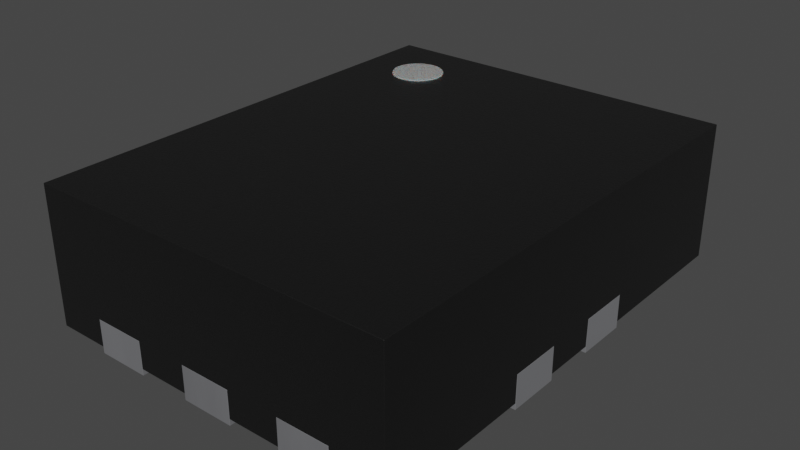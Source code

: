 # Source: UQFN-10_1.4x1.8x0.5mm_P0.4mm.blend  (saved by Blender 4.1.23; exported with 4.5.12 LTS)
import bpy
from mathutils import Matrix  # noqa: F401  (used for matrix-valued properties, if any)

bpy.ops.wm.read_factory_settings(use_empty=True)
scene = bpy.context.scene
scene.name = 'Scene'

# ---- collections
col_collection = bpy.data.collections.new('Collection'); scene.collection.children.link(col_collection)

# ---- materials (node trees are filled in below, after node groups)
mat_metal_pins = bpy.data.materials.new('metal_pins')
mat_metal_pins.use_transparent_shadow = False
mat_metal_pins.preview_render_type = 'CUBE'
mat_plastic_chip = bpy.data.materials.new('plastic_chip')
mat_plastic_chip.use_transparent_shadow = False
mat_plastic_chip.preview_render_type = 'CUBE'
mat_white_markings = bpy.data.materials.new('white_markings')
mat_white_markings.use_transparent_shadow = False
mat_white_markings.preview_render_type = 'FLAT'

# ---- material node trees
mat_metal_pins.use_nodes = True; mat_metal_pins.node_tree.nodes.clear()
_N = mat_metal_pins.node_tree.nodes; _L = mat_metal_pins.node_tree.links
n0 = _N.new('ShaderNodeMapping'); n0.name = 'Mapping'; n0.location = (-1447, -91)
n0.inputs[3].default_value = (4.8, 1.2, 1.1)
n1 = _N.new('ShaderNodeBsdfPrincipled'); n1.name = 'Principled BSDF'; n1.location = (-560, 254)
n1.distribution = 'GGX'
n1.subsurface_method = 'BURLEY'
n1.inputs[1].default_value = 0.7818
n1.inputs[2].default_value = 0.2886
n1.inputs[3].default_value = 1.45
n1.inputs[13].default_value = 0.0
n1.inputs[27].default_value = (0.0, 0.0, 0.0, 1.0)
n1.inputs[28].default_value = 1.0
n2 = _N.new('ShaderNodeOutputMaterial'); n2.name = 'Material Output.002'; n2.location = (-205, 253)
n2.width = 213
n3 = _N.new('ShaderNodeTexNoise'); n3.name = 'Noise Texture.002'; n3.location = (-1228, -73)
n3.inputs[2].default_value = 0.1
n3.inputs[3].default_value = 7.0
n3.inputs[4].default_value = 0.6
n3.inputs[8].default_value = 0.4
n4 = _N.new('ShaderNodeTexCoord'); n4.name = 'Texture Coordinate'; n4.location = (-1636, -116)
n5 = _N.new('ShaderNodeMix'); n5.name = 'Mix.001'; n5.location = (-921, 45)
n5.data_type = 'RGBA'
n5.inputs[6].default_value = (0.9398, 0.9547, 1.0, 1.0)
n5.inputs[7].default_value = (0.13, 0.1259, 0.1359, 1.0)
n6 = _N.new('ShaderNodeBump'); n6.name = 'Bump.001'; n6.location = (-1001, -227)
n6.inputs[0].default_value = 0.05
n6.inputs[1].default_value = 0.01
n6.inputs[2].default_value = 1.0
_L.new(n1.outputs[0], n2.inputs[0])
_L.new(n3.outputs[0], n6.inputs[3])
_L.new(n0.outputs[0], n3.inputs[0])
_L.new(n3.outputs[0], n5.inputs[0])
_L.new(n4.outputs[3], n0.inputs[0])
_L.new(n5.outputs[2], n1.inputs[0])
_L.new(n6.outputs[0], n1.inputs[5])
n2.is_active_output = True
mat_plastic_chip.use_nodes = True; mat_plastic_chip.node_tree.nodes.clear()
_N = mat_plastic_chip.node_tree.nodes; _L = mat_plastic_chip.node_tree.links
n0 = _N.new('ShaderNodeBsdfPrincipled'); n0.name = 'Principled BSDF'; n0.location = (10, 300)
n0.distribution = 'GGX'
n0.subsurface_method = 'BURLEY'
n0.inputs[0].default_value = (0.009312, 0.009312, 0.009312, 1.0)
n0.inputs[1].default_value = 0.1372
n0.inputs[2].default_value = 0.3706
n0.inputs[3].default_value = 1.45
n0.inputs[27].default_value = (0.0, 0.0, 0.0, 1.0)
n0.inputs[28].default_value = 1.0
n1 = _N.new('ShaderNodeOutputMaterial'); n1.name = 'Material Output'; n1.location = (300, 300)
n2 = _N.new('ShaderNodeTexNoise'); n2.name = 'Noise Texture'; n2.location = (-893, 54)
n2.inputs[2].default_value = 200.0
n2.inputs[3].default_value = 3.6
n2.inputs[4].default_value = 0.8375
n3 = _N.new('ShaderNodeBump'); n3.name = 'Bump'; n3.location = (-604, -53)
n3.inputs[0].default_value = 0.08
n3.inputs[1].default_value = 1.0
n3.inputs[2].default_value = 1.0
_L.new(n0.outputs[0], n1.inputs[0])
_L.new(n2.outputs[0], n3.inputs[3])
_L.new(n3.outputs[0], n0.inputs[5])
n1.is_active_output = True
mat_white_markings.use_nodes = True; mat_white_markings.node_tree.nodes.clear()
_N = mat_white_markings.node_tree.nodes; _L = mat_white_markings.node_tree.links
n0 = _N.new('ShaderNodeOutputMaterial'); n0.name = 'Material Output'; n0.location = (300, 300)
n1 = _N.new('ShaderNodeBsdfPrincipled'); n1.name = 'Principled BSDF'; n1.location = (-34, 272)
n1.distribution = 'GGX'
n1.subsurface_method = 'BURLEY'
n1.inputs[1].default_value = 0.02
n1.inputs[2].default_value = 0.4636
n1.inputs[3].default_value = 1.4
n1.inputs[8].default_value = 1.0
n1.inputs[10].default_value = 0.3682
n1.inputs[13].default_value = 0.6591
n1.inputs[18].default_value = 0.2318
n1.inputs[20].default_value = 0.6709
n1.inputs[24].default_value = 0.1191
n1.inputs[27].default_value = (0.0, 0.0, 0.0, 1.0)
n1.inputs[28].default_value = 1.0
n2 = _N.new('ShaderNodeMapping'); n2.name = 'Mapping'; n2.location = (-1010, 265)
n2.inputs[3].default_value = (3.0, 1.0, 1.0)
n3 = _N.new('ShaderNodeTexCoord'); n3.name = 'Texture Coordinate'; n3.location = (-1250, 180)
n4 = _N.new('ShaderNodeBump'); n4.name = 'Bump'; n4.location = (-376, -99)
n4.inputs[0].default_value = 0.05
n4.inputs[1].default_value = 1.0
n4.inputs[2].default_value = 1.0
n5 = _N.new('ShaderNodeTexNoise'); n5.name = 'Noise Texture'; n5.location = (-662, 176)
n5.inputs[2].default_value = 88.0
n5.inputs[3].default_value = 10.8
n5.inputs[4].default_value = 0.9167
n5.inputs[8].default_value = 1.6
n6 = _N.new('ShaderNodeValToRGB'); n6.name = 'ColorRamp'; n6.location = (-354, 186)
while len(n6.color_ramp.elements) > 1: n6.color_ramp.elements.remove(n6.color_ramp.elements[-1])
n6.color_ramp.elements[0].position = 0.0; n6.color_ramp.elements[0].color = (0.2596, 0.2596, 0.2596, 1.0)
_e = n6.color_ramp.elements.new(1.0); _e.color = (0.6303, 0.6303, 0.6303, 1.0)
n7 = _N.new('ShaderNodeMix'); n7.name = 'Mix'; n7.location = (-204, 152)
n7.data_type = 'RGBA'
n7.inputs[0].default_value = 0.3682
n7.inputs[7].default_value = (0.2525, 0.2525, 0.2525, 1.0)
_L.new(n5.outputs[0], n6.inputs[0])
_L.new(n1.outputs[0], n0.inputs[0])
_L.new(n3.outputs[2], n2.inputs[0])
_L.new(n2.outputs[0], n5.inputs[0])
_L.new(n5.outputs[0], n4.inputs[3])
_L.new(n4.outputs[0], n1.inputs[5])
_L.new(n6.outputs[0], n7.inputs[6])
_L.new(n7.outputs[2], n1.inputs[0])
n0.is_active_output = True

# ---- world
world_world = bpy.data.worlds.new('World'); scene.world = world_world
world_world.use_nodes = True; world_world.node_tree.nodes.clear()
_N = world_world.node_tree.nodes; _L = world_world.node_tree.links
n0 = _N.new('ShaderNodeOutputWorld'); n0.name = 'World Output'; n0.location = (300, 300)
n1 = _N.new('ShaderNodeBackground'); n1.name = 'Background'; n1.location = (10, 300)
n1.inputs[0].default_value = (0.05088, 0.05088, 0.05088, 1.0)
_L.new(n1.outputs[0], n0.inputs[0])
n0.is_active_output = True
world_world.color = (0.05088, 0.05088, 0.05088)
world_world.use_sun_shadow = False
world_world.sun_shadow_jitter_overblur = 0.0

# ---- meshes
me_shape_9_indexedfaceset_001 = bpy.data.meshes.new('SHAPE_9_IndexedFaceSet.001')
me_shape_9_indexedfaceset_001.from_pydata([(-0.3, -0.3, 5.841e-08), (-0.3, -0.3, 0.13), (-0.7, -0.3, 0.13), (-0.7, 0.1, -1.947e-08), (-0.2, 0.2, -3.894e-08), (-0.2, 0.2, 0.13), (-0.2, 0.1, -1.947e-08), (-0.7, 0.3, -5.841e-08), (-0.3, 0.3, -5.841e-08), (-0.3, 0.3, 0.13), (-0.7, -0.3, 5.841e-08), (-0.3, -0.1, 1.947e-08), (-0.7, -0.1, 1.947e-08), (-0.3, -0.1, 0.13), (0.3, 0.1, -1.947e-08), (0.7, 0.3, -5.841e-08), (0.7, 0.1, -1.947e-08), (0.3, 0.3, -5.841e-08), (0.7, -0.1, 0.13), (0.7, -0.3, 5.841e-08), (0.3, -0.3, 5.841e-08), (0.3, -0.3, 0.13), (0.3, -0.1, 1.947e-08), (0.7, -0.1, 1.947e-08), (-0.5, 0.9, -1.752e-07), (-0.5, 0.5, -9.735e-08), (-0.5, 0.5, 0.13), (-0.3, 0.9, 0.13), (-0.3, 0.9, -1.752e-07), (-0.3, 0.5, -9.735e-08), (-0.3, 0.5, 0.13), (-0.1, 0.5, -9.735e-08), (0.1, 0.5, -9.735e-08), (0.1, 0.9, -1.752e-07), (-0.1, 0.9, -1.752e-07), (0.1, 0.5, 0.13), (-0.1, 0.5, 0.13), (-0.1, 0.9, 0.13), (0.3, 0.9, -1.752e-07), (0.3, 0.5, -9.735e-08), (0.5, 0.9, -1.752e-07), (0.3, 0.5, 0.13), (0.3, 0.9, 0.13), (0.5, 0.9, 0.13), (0.5, 0.5, -9.735e-08), (0.5, 0.5, 0.13), (-0.3, -0.5, 9.735e-08), (-0.5, -0.9, 1.752e-07), (-0.5, -0.5, 9.735e-08), (-0.3, -0.5, 0.13), (-0.3, -0.9, 1.752e-07), (-0.3, -0.9, 0.13), (-0.1, -0.5, 9.735e-08), (-0.1, -0.9, 1.752e-07), (-0.1, -0.9, 0.13), (0.1, -0.5, 0.13), (0.1, -0.5, 9.735e-08), (0.1, -0.9, 1.752e-07), (-0.1, -0.5, 0.13), (0.1, -0.9, 0.13), (0.5, -0.5, 9.735e-08), (0.3, -0.9, 1.752e-07), (0.3, -0.5, 9.735e-08), (0.3, -0.5, 0.13), (0.5, -0.9, 1.752e-07), (0.5, -0.9, 0.13), (0.3, -0.9, 0.13), (0.5, -0.5, 0.13), (-0.7, 0.3, 0.13), (-0.7, -0.1, 0.13), (-0.7, 0.1, 0.13), (-0.2, 0.1, 0.13), (0.3, 0.3, 0.13), (0.7, -0.3, 0.13), (0.3, -0.1, 0.13), (-0.5, -0.9, 0.13), (-0.5, -0.5, 0.13), (-0.5, 0.9, 0.13), (0.1, 0.9, 0.13), (0.7, 0.3, 0.13), (0.3, 0.1, 0.13), (0.7, 0.1, 0.13), (-0.3, -0.3, 0.13), (-0.7, -0.3, 0.13), (-0.2, 0.2, 0.13), (-0.3, 0.3, 0.13), (-0.3, -0.1, 0.13), (0.7, -0.1, 0.13), (0.3, -0.3, 0.13), (-0.5, 0.5, 0.13), (-0.3, 0.9, 0.13), (-0.3, 0.5, 0.13), (0.1, 0.5, 0.13), (-0.1, 0.5, 0.13), (-0.1, 0.9, 0.13), (0.3, 0.5, 0.13), (0.3, 0.9, 0.13), (0.5, 0.9, 0.13), (0.5, 0.5, 0.13), (-0.3, -0.5, 0.13), (-0.3, -0.9, 0.13), (-0.1, -0.9, 0.13), (0.1, -0.5, 0.13), (-0.1, -0.5, 0.13), (0.1, -0.9, 0.13), (0.3, -0.5, 0.13), (0.5, -0.9, 0.13), (0.3, -0.9, 0.13), (0.5, -0.5, 0.13), (-0.7, 0.1, 0.025), (-0.2, 0.1, 0.025), (-0.7, -0.9, 0.025), (-0.3, -0.5, 0.025), (0.5, -0.5, 0.025), (0.5, -0.9, 0.025), (0.3, -0.1, 0.025), (0.7, 0.1, 0.025), (0.7, 0.9, 0.025), (0.5, 0.5, 0.025), (0.1, 0.9, 0.025), (0.1, 0.5, 0.025), (-0.3, 0.3, 0.025), (-0.2, 0.2, 0.025), (-0.7, 0.3, 0.025), (-0.7, 0.3, 0.13), (-0.7, -0.3, 0.025), (-0.7, -0.1, 0.13), (-0.7, 0.1, 0.13), (-0.2, 0.1, 0.13), (0.3, 0.3, 0.13), (-0.3, -0.3, 0.025), (-0.3, -0.1, 0.025), (-0.7, -0.1, 0.025), (0.7, -0.1, 0.025), (0.7, 0.9, 0.55), (0.7, -0.3, 0.025), (0.7, -0.3, 0.13), (0.3, -0.3, 0.025), (0.3, -0.1, 0.13), (-0.3, -0.9, 0.025), (-0.1, -0.9, 0.025), (0.7, -0.9, 0.025), (-0.7, -0.9, 0.55), (-0.5, -0.5, 0.025), (-0.5, -0.9, 0.13), (-0.5, -0.9, 0.025), (-0.5, -0.5, 0.13), (0.7, -0.9, 0.55), (-0.5, 0.9, 0.025), (-0.7, 0.9, 0.025), (-0.7, 0.9, 0.55), (0.5, 0.9, 0.025), (-0.1, 0.9, 0.025), (-0.3, 0.9, 0.025), (-0.5, 0.5, 0.025), (-0.3, 0.5, 0.025), (-0.5, 0.9, 0.13), (-0.1, 0.5, 0.025), (0.1, 0.9, 0.13), (0.3, 0.9, 0.025), (0.3, 0.5, 0.025), (0.3, -0.5, 0.025), (0.3, -0.9, 0.025), (0.1, -0.9, 0.025), (0.1, -0.5, 0.025), (-0.1, -0.5, 0.025), (0.7, 0.3, 0.025), (0.3, 0.3, 0.025), (0.7, 0.3, 0.13), (0.3, 0.1, 0.13), (0.3, 0.1, 0.025), (0.7, 0.1, 0.13), (-0.45, 0.75, 0.355), (-0.45, 0.75, 0.555), (-0.4305, 0.7481, 0.355), (-0.4305, 0.7481, 0.555), (-0.4117, 0.7424, 0.355), (-0.4117, 0.7424, 0.555), (-0.3944, 0.7331, 0.355), (-0.3944, 0.7331, 0.555), (-0.3793, 0.7207, 0.355), (-0.3793, 0.7207, 0.555), (-0.3669, 0.7056, 0.355), (-0.3669, 0.7056, 0.555), (-0.3576, 0.6883, 0.355), (-0.3576, 0.6883, 0.555), (-0.3519, 0.6695, 0.355), (-0.3519, 0.6695, 0.555), (-0.35, 0.65, 0.355), (-0.35, 0.65, 0.555), (-0.3519, 0.6305, 0.355), (-0.3519, 0.6305, 0.555), (-0.3576, 0.6117, 0.355), (-0.3576, 0.6117, 0.555), (-0.3669, 0.5944, 0.355), (-0.3669, 0.5944, 0.555), (-0.3793, 0.5793, 0.355), (-0.3793, 0.5793, 0.555), (-0.3944, 0.5669, 0.355), (-0.3944, 0.5669, 0.555), (-0.4117, 0.5576, 0.355), (-0.4117, 0.5576, 0.555), (-0.4305, 0.5519, 0.355), (-0.4305, 0.5519, 0.555), (-0.45, 0.55, 0.355), (-0.45, 0.55, 0.555), (-0.4695, 0.5519, 0.355), (-0.4695, 0.5519, 0.555), (-0.4883, 0.5576, 0.355), (-0.4883, 0.5576, 0.555), (-0.5056, 0.5669, 0.355), (-0.5056, 0.5669, 0.555), (-0.5207, 0.5793, 0.355), (-0.5207, 0.5793, 0.555), (-0.5331, 0.5944, 0.355), (-0.5331, 0.5944, 0.555), (-0.5424, 0.6117, 0.355), (-0.5424, 0.6117, 0.555), (-0.5481, 0.6305, 0.355), (-0.5481, 0.6305, 0.555), (-0.55, 0.65, 0.355), (-0.55, 0.65, 0.555), (-0.5481, 0.6695, 0.355), (-0.5481, 0.6695, 0.555), (-0.5424, 0.6883, 0.355), (-0.5424, 0.6883, 0.555), (-0.5331, 0.7056, 0.355), (-0.5331, 0.7056, 0.555), (-0.5207, 0.7207, 0.355), (-0.5207, 0.7207, 0.555), (-0.5056, 0.7331, 0.355), (-0.5056, 0.7331, 0.555), (-0.4883, 0.7424, 0.355), (-0.4883, 0.7424, 0.555), (-0.4695, 0.7481, 0.355), (-0.4695, 0.7481, 0.555)], [], [(8, 7, 68, 9), (2, 69, 12, 10), (5, 71, 6, 4), (124, 123, 121, 85), (71, 70, 3, 6), (85, 121, 122, 84), (13, 1, 0, 11), (84, 122, 110, 128), (69, 13, 11, 12), (129, 167, 166, 168), (31, 34, 33, 32), (80, 72, 17, 14), (14, 17, 15, 16), (103, 101, 140, 165), (79, 81, 16, 15), (18, 74, 21, 73), (82, 130, 125, 83), (72, 79, 15, 17), (104, 102, 164, 163), (81, 80, 14, 16), (102, 103, 165, 164), (79, 72, 80, 81), (105, 107, 162, 161), (21, 74, 22, 20), (20, 22, 23, 19), (106, 108, 113, 114), (73, 21, 20, 19), (108, 105, 161, 113), (4, 8, 9, 5), (74, 18, 23, 22), (97, 151, 118, 98), (25, 24, 28, 29), (95, 160, 159, 96), (77, 27, 28, 24), (98, 118, 160, 95), (27, 30, 29, 28), (30, 26, 25, 29), (158, 119, 120, 92), (36, 37, 34, 31), (26, 30, 27, 77), (93, 157, 152, 94), (37, 78, 33, 34), (92, 120, 157, 93), (39, 38, 40, 44), (78, 35, 32, 33), (35, 36, 31, 32), (90, 153, 155, 91), (41, 42, 38, 39), (36, 35, 78, 37), (42, 43, 40, 38), (58, 54, 59, 55), (76, 48, 47, 75), (45, 41, 39, 44), (26, 77, 24, 25), (41, 45, 43, 42), (48, 46, 50, 47), (49, 46, 48, 76), (51, 50, 46, 49), (75, 47, 50, 51), (91, 155, 154, 89), (58, 52, 53, 54), (76, 75, 51, 49), (52, 56, 57, 53), (55, 56, 52, 58), (59, 57, 56, 55), (54, 53, 57, 59), (63, 62, 61, 66), (62, 60, 64, 61), (134, 147, 141, 135, 136, 87, 133, 116, 171, 168, 166, 117), (67, 60, 62, 63), (65, 64, 60, 67), (66, 61, 64, 65), (152, 157, 120, 119, 159, 160, 118, 151, 117, 166, 167, 170, 116, 133, 115, 137, 135, 141, 114, 113, 161, 162, 163, 164, 165, 140, 139, 112, 143, 145, 111, 125, 130, 131, 132, 109, 110, 122, 121, 123, 149, 148, 154, 155, 153), (70, 68, 7, 3), (63, 66, 65, 67), (89, 154, 148, 156), (100, 99, 112, 139), (99, 146, 143, 112), (146, 144, 145, 143), (150, 149, 123, 124, 127, 109, 132, 126, 83, 125, 111, 142), (169, 170, 167, 129), (138, 115, 133, 87), (88, 137, 115, 138), (141, 147, 142, 111, 145, 144, 100, 139, 140, 101, 104, 163, 162, 107, 106, 114), (136, 135, 137, 88), (171, 116, 170, 169), (128, 110, 109, 127), (126, 132, 131, 86), (86, 131, 130, 82), (43, 45, 44, 40), (13, 69, 2, 1), (18, 73, 19, 23), (1, 2, 10, 0), (11, 0, 10, 12), (172, 173, 175, 174), (174, 175, 177, 176), (176, 177, 179, 178), (178, 179, 181, 180), (180, 181, 183, 182), (182, 183, 185, 184), (184, 185, 187, 186), (186, 187, 189, 188), (188, 189, 191, 190), (190, 191, 193, 192), (192, 193, 195, 194), (194, 195, 197, 196), (196, 197, 199, 198), (198, 199, 201, 200), (200, 201, 203, 202), (202, 203, 205, 204), (204, 205, 207, 206), (206, 207, 209, 208), (208, 209, 211, 210), (210, 211, 213, 212), (212, 213, 215, 214), (214, 215, 217, 216), (216, 217, 219, 218), (218, 219, 221, 220), (220, 221, 223, 222), (222, 223, 225, 224), (224, 225, 227, 226), (226, 227, 229, 228), (228, 229, 231, 230), (230, 231, 233, 232), (175, 173, 235, 233, 231, 229, 227, 225, 223, 221, 219, 217, 215, 213, 211, 209, 207, 205, 203, 201, 199, 197, 195, 193, 191, 189, 187, 185, 183, 181, 179, 177), (232, 233, 235, 234), (234, 235, 173, 172), (172, 174, 176, 178, 180, 182, 184, 186, 188, 190, 192, 194, 196, 198, 200, 202, 204, 206, 208, 210, 212, 214, 216, 218, 220, 222, 224, 226, 228, 230, 232, 234), (149, 150, 134, 117, 151, 97, 96, 159, 119, 158, 94, 152, 153, 90, 156, 148), (150, 142, 147, 134), (4, 6, 3, 7, 8), (9, 68, 70, 71, 5)])
me_shape_9_indexedfaceset_001.polygons.foreach_set('use_smooth', [True] * 132)
me_shape_9_indexedfaceset_001.polygons.foreach_set('material_index', [0, 0, 0, 1, 0, 1, 0, 1, 0, 1, 0, 0, 0, 1, 0, 0, 1, 0, 1, 0, 1, 0, 1, 0, 0, 1, 0, 1, 0, 0, 1, 0, 1, 0, 1, 0, 0, 1, 0, 0, 1, 0, 1, 0, 0, 0, 1, 0, 0, 0, 0, 0, 0, 0, 0, 0, 0, 0, 0, 1, 0, 0, 0, 0, 0, 0, 0, 0, 1, 0, 0, 0, 1, 0, 0, 1, 1, 1, 1, 1, 1, 1, 1, 1, 1, 1, 1, 1, 1, 0, 0, 0, 0, 0, 2, 2, 2, 2, 2, 2, 2, 2, 2, 2, 2, 2, 2, 2, 2, 2, 2, 2, 2, 2, 2, 2, 2, 2, 2, 2, 2, 2, 2, 2, 2, 2, 2, 2, 1, 1, 0, 0])
_k = set([(0, 1), (0, 10), (0, 11), (1, 2), (1, 13), (2, 10), (2, 69), (3, 6), (3, 7), (3, 70), (4, 5), (4, 6), (4, 8), (5, 9), (5, 71), (6, 71), (7, 8), (7, 68), (8, 9), (9, 68), (10, 12), (11, 12), (11, 13), (12, 69), (13, 69), (14, 16), (14, 17), (14, 80), (15, 16), (15, 17), (15, 79), (16, 81), (17, 72), (18, 23), (18, 73), (18, 74), (19, 20), (19, 23), (19, 73), (20, 21), (20, 22), (21, 73), (21, 74), (22, 23), (22, 74), (24, 25), (24, 28), (24, 77), (25, 26), (25, 29), (26, 30), (26, 77), (27, 28), (27, 30), (27, 77), (28, 29), (29, 30), (31, 32), (31, 34), (31, 36), (32, 33), (32, 35), (33, 34), (33, 78), (34, 37), (35, 36), (35, 78), (36, 37), (37, 78), (38, 39), (38, 40), (38, 42), (39, 41), (39, 44), (40, 43), (40, 44), (41, 42), (41, 45), (42, 43), (43, 45), (44, 45), (46, 48), (46, 49), (46, 50), (47, 48), (47, 50), (47, 75), (48, 76), (49, 51), (49, 76), (50, 51), (51, 75), (52, 53), (52, 56), (52, 58), (53, 54), (53, 57), (54, 58), (54, 59), (55, 56), (55, 58), (55, 59), (56, 57), (57, 59), (60, 62), (60, 64), (60, 67), (61, 62), (61, 64), (61, 66), (62, 63), (63, 66), (63, 67), (64, 65), (65, 66), (65, 67), (68, 70), (70, 71), (72, 79), (72, 80), (75, 76), (79, 81), (80, 81), (82, 130), (83, 125), (84, 122), (85, 121), (86, 131), (87, 133), (88, 137), (89, 154), (90, 153), (91, 155), (92, 120), (93, 157), (94, 152), (95, 160), (96, 159), (97, 151), (98, 118), (99, 112), (100, 139), (101, 140), (102, 164), (103, 165), (104, 163), (105, 161), (106, 114), (107, 162), (108, 113), (109, 110), (109, 127), (109, 132), (110, 122), (110, 128), (111, 125), (111, 142), (111, 145), (112, 139), (112, 143), (113, 114), (113, 161), (114, 141), (115, 133), (115, 137), (115, 138), (116, 133), (116, 170), (116, 171), (117, 134), (117, 151), (117, 166), (118, 151), (118, 160), (119, 120), (119, 158), (119, 159), (120, 157), (121, 122), (121, 123), (123, 124), (123, 149), (125, 130), (126, 132), (129, 167), (130, 131), (131, 132), (134, 147), (134, 150), (135, 136), (135, 137), (135, 141), (139, 140), (140, 165), (141, 147), (142, 147), (142, 150), (143, 145), (143, 146), (144, 145), (148, 149), (148, 154), (148, 156), (149, 150), (152, 153), (152, 157), (153, 155), (154, 155), (159, 160), (161, 162), (162, 163), (163, 164), (164, 165), (166, 167), (166, 168), (167, 170), (169, 170), (172, 174), (172, 234), (173, 175), (173, 235), (174, 176), (175, 177), (176, 178), (177, 179), (178, 180), (179, 181), (180, 182), (181, 183), (182, 184), (183, 185), (184, 186), (185, 187), (186, 188), (187, 189), (188, 190), (189, 191), (190, 192), (191, 193), (192, 194), (193, 195), (194, 196), (195, 197), (196, 198), (197, 199), (198, 200), (199, 201), (200, 202), (201, 203), (202, 204), (203, 205), (204, 206), (205, 207), (206, 208), (207, 209), (208, 210), (209, 211), (210, 212), (211, 213), (212, 214), (213, 215), (214, 216), (215, 217), (216, 218), (217, 219), (218, 220), (219, 221), (220, 222), (221, 223), (222, 224), (223, 225), (224, 226), (225, 227), (226, 228), (227, 229), (228, 230), (229, 231), (230, 232), (231, 233), (232, 234), (233, 235)])
me_shape_9_indexedfaceset_001.attributes.new('sharp_edge', 'BOOLEAN', 'EDGE').data.foreach_set('value', [ (min(e.vertices), max(e.vertices)) in _k for e in me_shape_9_indexedfaceset_001.edges])
_uv = me_shape_9_indexedfaceset_001.uv_layers.new(name='UVMap')
_uv.uv.foreach_set('vector', [1.0, 0.0, 0.0, 0.0, 0.0, 1.0, 1.0, 1.0, 1.0, 1.0, 0.0, 1.0, 0.0, 0.0, 1.0, 0.0, 1.0, 0.0, 1.0, 1.0, 0.0, 1.0, 0.0, 0.0, 0.0, 1.0, 0.0, 0.0, 1.0, 0.0, 1.0, 1.0, 1.0, 1.0, 0.0, 1.0, 0.0, 0.0, 1.0, 0.0, 1.0, 0.0, 0.0, 0.0, 0.0, 1.0, 1.0, 1.0, 0.0, 1.0, 1.0, 1.0, 1.0, 0.0, 0.0, 0.0, 1.0, 0.0, 0.0, 0.0, 0.0, 1.0, 1.0, 1.0, 0.0, 1.0, 1.0, 1.0, 1.0, 0.0, 0.0, 0.0, 0.0, 1.0, 0.0, 0.0, 1.0, 0.0, 1.0, 1.0, 1.0, 0.0, 0.0, 0.0, 0.0, 1.0, 1.0, 1.0, 1.0, 1.0, 0.0, 1.0, 0.0, 0.0, 1.0, 0.0, 0.0, 1.0, 0.0, 0.0, 1.0, 0.0, 1.0, 1.0, 0.0, 1.0, 1.0, 1.0, 1.0, 0.0, 0.0, 0.0, 0.0, 1.0, 1.0, 1.0, 1.0, 0.0, 0.0, 0.0, 1.0, 0.0, 0.0, 0.0, 0.0, 1.0, 1.0, 1.0, 1.0, 1.0, 1.0, 0.0, 0.0, 0.0, 0.0, 1.0, 0.0, 1.0, 1.0, 1.0, 1.0, 0.0, 0.0, 0.0, 1.0, 1.0, 0.0, 1.0, 0.0, 0.0, 1.0, 0.0, 1.0, 1.0, 0.0, 1.0, 0.0, 0.0, 1.0, 0.0, 1.0, 1.0, 0.0, 1.0, 0.0, 0.0, 1.0, 0.0, 1.0, 0.0, 0.0, 0.0, 0.0, 1.0, 1.0, 1.0, 0.0, 1.0, 1.0, 1.0, 1.0, 0.0, 0.0, 0.0, 1.0, 1.0, 0.0, 1.0, 0.0, 0.0, 1.0, 0.0, 0.0, 1.0, 0.0, 0.0, 1.0, 0.0, 1.0, 1.0, 1.0, 1.0, 0.0, 1.0, 0.0, 0.0, 1.0, 0.0, 1.0, 1.0, 0.0, 1.0, 0.0, 0.0, 1.0, 0.0, 1.0, 1.0, 0.0, 1.0, 0.0, 0.0, 1.0, 0.0, 0.0, 1.0, 0.0, 0.0, 1.0, 0.0, 1.0, 1.0, 0.0, 1.0, 1.0, 1.0, 1.0, 0.0, 0.0, 0.0, 0.0, 1.0, 0.0, 0.0, 1.0, 0.0, 1.0, 1.0, 1.0, 0.0, 0.0, 0.0, 0.0, 1.0, 1.0, 1.0, 1.0, 1.0, 1.0, 0.0, 0.0, 0.0, 0.0, 1.0, 0.0, 1.0, 1.0, 1.0, 1.0, 0.0, 0.0, 0.0, 1.0, 1.0, 1.0, 0.0, 0.0, 0.0, 0.0, 1.0, 0.0, 1.0, 1.0, 1.0, 1.0, 0.0, 0.0, 0.0, 1.0, 1.0, 0.0, 1.0, 0.0, 0.0, 1.0, 0.0, 0.0, 1.0, 0.0, 0.0, 1.0, 0.0, 1.0, 1.0, 1.0, 1.0, 0.0, 1.0, 0.0, 0.0, 1.0, 0.0, 1.0, 0.0, 1.0, 1.0, 0.0, 1.0, 0.0, 0.0, 1.0, 1.0, 1.0, 0.0, 0.0, 0.0, 0.0, 1.0, 0.0, 1.0, 1.0, 1.0, 1.0, 0.0, 0.0, 0.0, 1.0, 1.0, 1.0, 0.0, 0.0, 0.0, 0.0, 1.0, 1.0, 0.0, 0.0, 0.0, 0.0, 1.0, 1.0, 1.0, 0.0, 1.0, 1.0, 1.0, 1.0, 0.0, 0.0, 0.0, 1.0, 1.0, 0.0, 1.0, 0.0, 0.0, 1.0, 0.0, 0.0, 1.0, 0.0, 0.0, 1.0, 0.0, 1.0, 1.0, 1.0, 1.0, 0.0, 1.0, 0.0, 0.0, 1.0, 0.0, 1.0, 0.0, 1.0, 1.0, 0.0, 1.0, 0.0, 0.0, 0.0, 1.0, 1.0, 1.0, 1.0, 0.0, 0.0, 0.0, 0.0, 0.0, 1.0, 0.0, 1.0, 1.0, 0.0, 1.0, 0.0, 1.0, 0.0, 0.0, 1.0, 0.0, 1.0, 1.0, 1.0, 1.0, 0.0, 1.0, 0.0, 0.0, 1.0, 0.0, 1.0, 1.0, 0.0, 1.0, 0.0, 0.0, 1.0, 0.0, 1.0, 0.0, 1.0, 1.0, 0.0, 1.0, 0.0, 0.0, 0.0, 0.0, 0.0, 1.0, 1.0, 1.0, 1.0, 0.0, 1.0, 1.0, 1.0, 0.0, 0.0, 0.0, 0.0, 1.0, 1.0, 1.0, 1.0, 0.0, 0.0, 0.0, 0.0, 1.0, 0.0, 1.0, 0.0, 0.0, 1.0, 0.0, 1.0, 1.0, 1.0, 1.0, 1.0, 0.0, 0.0, 0.0, 0.0, 1.0, 0.0, 1.0, 0.0, 0.0, 1.0, 0.0, 1.0, 1.0, 0.0, 0.0, 1.0, 0.0, 1.0, 1.0, 0.0, 1.0, 0.0, 0.0, 0.0, 1.0, 1.0, 1.0, 1.0, 0.0, 1.0, 1.0, 1.0, 0.0, 0.0, 0.0, 0.0, 1.0, 1.0, 1.0, 1.0, 0.0, 0.0, 0.0, 0.0, 1.0, 0.0, 1.0, 0.0, 0.0, 1.0, 0.0, 1.0, 1.0, 0.0, 1.0, 0.0, 0.0, 1.0, 0.0, 1.0, 1.0, 0.0, 0.0, 0.0, 1.0, 1.0, 1.0, 1.0, 0.0, 0.0, 1.0, 1.0, 1.0, 1.0, 0.0, 0.6667, 0.0, 0.6667, 0.2, 0.5556, 0.2, 0.5556, 0.0, 0.4444, 0.0, 0.4444, 0.2, 0.3333, 0.2, 0.3333, 0.0, 0.0, 0.0, 1.0, 1.0, 1.0, 0.0, 0.0, 0.0, 0.0, 1.0, 1.0, 1.0, 1.0, 0.0, 0.0, 0.0, 0.0, 1.0, 0.0, 1.0, 0.0, 0.0, 1.0, 0.0, 1.0, 1.0, 0.0, 0.4286, 0.2222, 0.4286, 0.2222, 0.5714, 0.0, 0.5714, 0.0, 0.7143, 0.2222, 0.7143, 0.2222, 0.8571, 0.0, 0.8571, 0.0, 1.0, 0.3333, 1.0, 0.3333, 0.7143, 0.4444, 0.7143, 0.4444, 1.0, 0.5556, 1.0, 0.5556, 0.7143, 0.6667, 0.7143, 0.6667, 1.0, 1.0, 1.0, 1.0, 0.8571, 0.7778, 0.8571, 0.7778, 0.7143, 1.0, 0.7143, 1.0, 0.5714, 0.7778, 0.5714, 0.7778, 0.4286, 1.0, 0.4286, 1.0, 0.2857, 0.7778, 0.2857, 0.7778, 0.1429, 1.0, 0.1429, 1.0, 0.0, 0.6667, 0.0, 0.6667, 0.2857, 0.5556, 0.2857, 0.5556, 0.0, 0.4444, 0.0, 0.4444, 0.3571, 0.3889, 0.3571, 0.3333, 0.2857, 0.3333, 0.0, 0.0, 0.0, 0.0, 0.1429, 0.2222, 0.1429, 0.2222, 0.2857, 0.0, 0.2857, 1.0, 1.0, 0.0, 1.0, 0.0, 0.0, 1.0, 0.0, 0.0, 0.0, 1.0, 0.0, 1.0, 1.0, 0.0, 1.0, 1.0, 1.0, 1.0, 0.0, 0.0, 0.0, 0.0, 1.0, 1.0, 1.0, 0.0, 1.0, 0.0, 0.0, 1.0, 0.0, 1.0, 1.0, 0.0, 1.0, 0.0, 0.0, 1.0, 0.0, 0.0, 1.0, 1.0, 1.0, 1.0, 0.0, 0.0, 0.0, 0.0, 1.0, 0.0, 0.0, 0.3333, 0.0, 0.3333, 0.2, 0.4444, 0.2, 0.4444, 0.0, 0.5556, 0.0, 0.5556, 0.2, 0.6667, 0.2, 0.6667, 0.0, 1.0, 0.0, 1.0, 1.0, 1.0, 1.0, 1.0, 0.0, 0.0, 0.0, 0.0, 1.0, 0.0, 1.0, 0.0, 0.0, 1.0, 0.0, 1.0, 1.0, 1.0, 1.0, 1.0, 0.0, 0.0, 0.0, 0.0, 1.0, 1.0, 0.0, 1.0, 1.0, 0.0, 1.0, 0.0, 0.0, 0.1429, 0.0, 0.1429, 0.2, 0.2857, 0.2, 0.2857, 0.0, 0.4286, 0.0, 0.4286, 0.2, 0.5714, 0.2, 0.5714, 0.0, 0.7143, 0.0, 0.7143, 0.2, 0.8571, 0.2, 0.8571, 0.0, 1.0, 1.0, 1.0, 0.0, 0.0, 0.0, 0.0, 1.0, 1.0, 1.0, 1.0, 0.0, 0.0, 0.0, 0.0, 1.0, 1.0, 1.0, 1.0, 0.0, 0.0, 0.0, 0.0, 1.0, 0.0, 1.0, 0.0, 0.0, 1.0, 0.0, 1.0, 1.0, 0.0, 1.0, 0.0, 0.0, 1.0, 0.0, 1.0, 1.0, 0.0, 1.0, 1.0, 1.0, 1.0, 0.0, 0.0, 0.0, 1.0, 0.0, 0.0, 0.0, 0.0, 1.0, 1.0, 1.0, 0.0, 1.0, 1.0, 1.0, 1.0, 0.0, 0.0, 0.0, 1.0, 1.0, 0.0, 1.0, 0.0, 0.0, 1.0, 0.0, 1.0, 0.0, 1.0, 1.0, 0.0, 1.0, 0.0, 0.0, 1.0, 0.5, 1.0, 1.0, 0.9688, 1.0, 0.9688, 0.5, 0.9688, 0.5, 0.9688, 1.0, 0.9375, 1.0, 0.9375, 0.5, 0.9375, 0.5, 0.9375, 1.0, 0.9062, 1.0, 0.9062, 0.5, 0.9062, 0.5, 0.9062, 1.0, 0.875, 1.0, 0.875, 0.5, 0.875, 0.5, 0.875, 1.0, 0.8438, 1.0, 0.8438, 0.5, 0.8438, 0.5, 0.8438, 1.0, 0.8125, 1.0, 0.8125, 0.5, 0.8125, 0.5, 0.8125, 1.0, 0.7812, 1.0, 0.7812, 0.5, 0.7812, 0.5, 0.7812, 1.0, 0.75, 1.0, 0.75, 0.5, 0.75, 0.5, 0.75, 1.0, 0.7188, 1.0, 0.7188, 0.5, 0.7188, 0.5, 0.7188, 1.0, 0.6875, 1.0, 0.6875, 0.5, 0.6875, 0.5, 0.6875, 1.0, 0.6562, 1.0, 0.6562, 0.5, 0.6562, 0.5, 0.6562, 1.0, 0.625, 1.0, 0.625, 0.5, 0.625, 0.5, 0.625, 1.0, 0.5938, 1.0, 0.5938, 0.5, 0.5938, 0.5, 0.5938, 1.0, 0.5625, 1.0, 0.5625, 0.5, 0.5625, 0.5, 0.5625, 1.0, 0.5312, 1.0, 0.5312, 0.5, 0.5312, 0.5, 0.5312, 1.0, 0.5, 1.0, 0.5, 0.5, 0.5, 0.5, 0.5, 1.0, 0.4688, 1.0, 0.4688, 0.5, 0.4688, 0.5, 0.4688, 1.0, 0.4375, 1.0, 0.4375, 0.5, 0.4375, 0.5, 0.4375, 1.0, 0.4062, 1.0, 0.4062, 0.5, 0.4062, 0.5, 0.4062, 1.0, 0.375, 1.0, 0.375, 0.5, 0.375, 0.5, 0.375, 1.0, 0.3438, 1.0, 0.3438, 0.5, 0.3438, 0.5, 0.3438, 1.0, 0.3125, 1.0, 0.3125, 0.5, 0.3125, 0.5, 0.3125, 1.0, 0.2812, 1.0, 0.2812, 0.5, 0.2812, 0.5, 0.2812, 1.0, 0.25, 1.0, 0.25, 0.5, 0.25, 0.5, 0.25, 1.0, 0.2188, 1.0, 0.2188, 0.5, 0.2188, 0.5, 0.2188, 1.0, 0.1875, 1.0, 0.1875, 0.5, 0.1875, 0.5, 0.1875, 1.0, 0.1562, 1.0, 0.1562, 0.5, 0.1562, 0.5, 0.1562, 1.0, 0.125, 1.0, 0.125, 0.5, 0.125, 0.5, 0.125, 1.0, 0.09375, 1.0, 0.09375, 0.5, 0.09375, 0.5, 0.09375, 1.0, 0.0625, 1.0, 0.0625, 0.5, 0.2968, 0.4854, 0.25, 0.49, 0.2032, 0.4854, 0.1582, 0.4717, 0.1167, 0.4496, 0.08029, 0.4197, 0.05045, 0.3833, 0.02827, 0.3418, 0.01461, 0.2968, 0.01, 0.25, 0.01461, 0.2032, 0.02827, 0.1582, 0.05045, 0.1167, 0.08029, 0.08029, 0.1167, 0.05045, 0.1582, 0.02827, 0.2032, 0.01461, 0.25, 0.01, 0.2968, 0.01461, 0.3418, 0.02827, 0.3833, 0.05045, 0.4197, 0.08029, 0.4496, 0.1167, 0.4717, 0.1582, 0.4854, 0.2032, 0.49, 0.25, 0.4854, 0.2968, 0.4717, 0.3418, 0.4496, 0.3833, 0.4197, 0.4197, 0.3833, 0.4496, 0.3418, 0.4717, 0.0625, 0.5, 0.0625, 1.0, 0.03125, 1.0, 0.03125, 0.5, 0.03125, 0.5, 0.03125, 1.0, 0.0, 1.0, 0.0, 0.5, 0.75, 0.49, 0.7968, 0.4854, 0.8418, 0.4717, 0.8833, 0.4496, 0.9197, 0.4197, 0.9496, 0.3833, 0.9717, 0.3418, 0.9854, 0.2968, 0.99, 0.25, 0.9854, 0.2032, 0.9717, 0.1582, 0.9496, 0.1167, 0.9197, 0.08029, 0.8833, 0.05045, 0.8418, 0.02827, 0.7968, 0.01461, 0.75, 0.01, 0.7032, 0.01461, 0.6582, 0.02827, 0.6167, 0.05045, 0.5803, 0.08029, 0.5504, 0.1167, 0.5283, 0.1582, 0.5146, 0.2032, 0.51, 0.25, 0.5146, 0.2968, 0.5283, 0.3418, 0.5504, 0.3833, 0.5803, 0.4197, 0.6167, 0.4496, 0.6582, 0.4717, 0.7032, 0.4854, 0.0, 0.0, 0.0, 1.0, 1.0, 1.0, 1.0, 0.0, 0.8571, 0.0, 0.8571, 0.2, 0.7143, 0.2, 0.7143, 0.0, 0.5714, 0.0, 0.5714, 0.2, 0.4286, 0.2, 0.4286, 0.0, 0.2857, 0.0, 0.2857, 0.2, 0.1429, 0.2, 0.1429, 0.0, 0.0, 0.0, 1.0, 0.0, 1.0, 1.0, 0.0, 1.0, 1.0, 0.5, 1.0, 1.0, 0.0, 1.0, 0.0, 0.0, 0.8, 0.0, 0.8, 0.0, 0.0, 0.0, 0.0, 1.0, 1.0, 1.0, 1.0, 0.5])
me_shape_9_indexedfaceset_001.materials.append(mat_metal_pins)
me_shape_9_indexedfaceset_001.materials.append(mat_plastic_chip)
me_shape_9_indexedfaceset_001.materials.append(mat_white_markings)
me_shape_9_indexedfaceset_001.update()
me_shape_9_indexedfaceset_001.normals_split_custom_set([tuple(v) for v in zip(*[iter([0.0, 1.0, 0.0, 0.0, 1.0, 0.0, 0.0, 1.0, 0.0, 0.0, 1.0, 0.0, -1.0, -9.782e-08, 0.0, -1.0, -9.782e-08, 0.0, -1.0, -9.782e-08, 0.0, -1.0, -9.782e-08, 0.0, 1.0, 1.303e-07, 0.0, 1.0, 1.303e-07, 0.0, 1.0, 1.303e-07, 0.0, 1.0, 1.303e-07, 0.0, 0.0, -1.0, 0.0, 0.0, -1.0, 0.0, 0.0, -1.0, 0.0, 0.0, -1.0, 0.0, 0.0, -1.0, 1.146e-07, 0.0, -1.0, 1.146e-07, 0.0, -1.0, 1.146e-07, 0.0, -1.0, 1.146e-07, -0.7071, -0.7071, 0.0, -0.7071, -0.7071, 0.0, -0.7071, -0.7071, 0.0, -0.7071, -0.7071, 0.0, 1.0, 1.238e-07, 0.0, 1.0, 1.238e-07, 0.0, 1.0, 1.238e-07, 0.0, 1.0, 1.238e-07, 0.0, -1.0, 0.0, 0.0, -1.0, 0.0, 0.0, -1.0, 0.0, 0.0, -1.0, 0.0, 0.0, -9.313e-09, 1.0, -2.149e-07, -9.313e-09, 1.0, -2.149e-07, -9.313e-09, 1.0, -2.149e-07, -9.313e-09, 1.0, -2.149e-07, 0.0, -1.0, 0.0, 0.0, -1.0, 0.0, 0.0, -1.0, 0.0, 0.0, -1.0, 0.0, 0.0, -1.947e-07, -1.0, 0.0, -1.947e-07, -1.0, 0.0, -1.947e-07, -1.0, 0.0, -1.947e-07, -1.0, -1.0, 1.238e-07, 0.0, -1.0, 1.238e-07, 0.0, -1.0, 1.238e-07, 0.0, -1.0, 1.238e-07, 0.0, 0.0, -1.947e-07, -1.0, 0.0, -1.947e-07, -1.0, 0.0, -1.947e-07, -1.0, 0.0, -1.947e-07, -1.0, 1.0, 0.0, 0.0, 1.0, 0.0, 0.0, 1.0, 0.0, 0.0, 1.0, 0.0, 0.0, 1.0, -9.782e-08, 0.0, 1.0, -9.782e-08, 0.0, 1.0, -9.782e-08, 0.0, 1.0, -9.782e-08, 0.0, 0.0, 2.235e-07, 1.0, 0.0, 2.235e-07, 1.0, 0.0, 2.235e-07, 1.0, 0.0, 2.235e-07, 1.0, 0.0, 1.0, -3.548e-07, 0.0, 1.0, -3.548e-07, 0.0, 1.0, -3.548e-07, 0.0, 1.0, -3.548e-07, 0.0, 1.0, 0.0, 0.0, 1.0, 0.0, 0.0, 1.0, 0.0, 0.0, 1.0, 0.0, -1.0, 0.0, 0.0, -1.0, 0.0, 0.0, -1.0, 0.0, 0.0, -1.0, 0.0, 0.0, 0.0, -1.0, 7.164e-08, 0.0, -1.0, 7.164e-08, 0.0, -1.0, 7.164e-08, 0.0, -1.0, 7.164e-08, 0.0, -1.0, 3.548e-07, 0.0, -1.0, 3.548e-07, 0.0, -1.0, 3.548e-07, 0.0, -1.0, 3.548e-07, 0.0, 2.235e-07, 1.0, 0.0, 2.235e-07, 1.0, 0.0, 2.235e-07, 1.0, 0.0, 2.235e-07, 1.0, 1.0, 0.0, 0.0, 1.0, 0.0, 0.0, 1.0, 0.0, 0.0, 1.0, 0.0, 0.0, -1.0, 1.238e-07, 0.0, -1.0, 1.238e-07, 0.0, -1.0, 1.238e-07, 0.0, -1.0, 1.238e-07, 0.0, 0.0, -1.947e-07, -1.0, 0.0, -1.947e-07, -1.0, 0.0, -1.947e-07, -1.0, 0.0, -1.947e-07, -1.0, -1.0, 8.459e-14, 0.0, -1.0, 8.459e-14, 0.0, -1.0, 8.459e-14, 0.0, -1.0, 8.459e-14, 0.0, 0.0, -1.0, 2.866e-07, 0.0, -1.0, 2.866e-07, 0.0, -1.0, 2.866e-07, 0.0, -1.0, 2.866e-07, 0.0, -1.0, 3.548e-07, 0.0, -1.0, 3.548e-07, 0.0, -1.0, 3.548e-07, 0.0, -1.0, 3.548e-07, 0.7071, 0.7071, 0.0, 0.7071, 0.7071, 0.0, 0.7071, 0.7071, 0.0, 0.7071, 0.7071, 0.0, -9.313e-09, 1.0, -2.149e-07, -9.313e-09, 1.0, -2.149e-07, -9.313e-09, 1.0, -2.149e-07, -9.313e-09, 1.0, -2.149e-07, -1.0, 8.87e-08, 0.0, -1.0, 8.87e-08, 0.0, -1.0, 8.87e-08, 0.0, -1.0, 8.87e-08, 0.0, 0.0, -1.947e-07, -1.0, 0.0, -1.947e-07, -1.0, 0.0, -1.947e-07, -1.0, 0.0, -1.947e-07, -1.0, 1.0, 0.0, 0.0, 1.0, 0.0, 0.0, 1.0, 0.0, 0.0, 1.0, 0.0, 0.0, 0.0, 1.0, 0.0, 0.0, 1.0, 0.0, 0.0, 1.0, 0.0, 0.0, 1.0, 0.0, 0.0, 1.0, -3.548e-07, 0.0, 1.0, -3.548e-07, 0.0, 1.0, -3.548e-07, 0.0, 1.0, -3.548e-07, 1.0, -1.948e-08, 0.0, 1.0, -1.948e-08, 0.0, 1.0, -1.948e-08, 0.0, 1.0, -1.948e-08, 0.0, 0.0, -1.0, 2.866e-07, 0.0, -1.0, 2.866e-07, 0.0, -1.0, 2.866e-07, 0.0, -1.0, 2.866e-07, -1.0, 2.217e-08, 0.0, -1.0, 2.217e-08, 0.0, -1.0, 2.217e-08, 0.0, -1.0, 2.217e-08, 0.0, -1.0, 6.494e-09, 0.0, -1.0, 6.494e-09, 0.0, -1.0, 6.494e-09, 0.0, -1.0, 6.494e-09, 0.0, 0.0, 1.863e-07, 1.0, 0.0, 1.863e-07, 1.0, 0.0, 1.863e-07, 1.0, 0.0, 1.863e-07, 1.0, 1.0, 2.217e-08, 0.0, 1.0, 2.217e-08, 0.0, 1.0, 2.217e-08, 0.0, 1.0, 2.217e-08, 0.0, 0.0, 1.0, 0.0, 0.0, 1.0, 0.0, 0.0, 1.0, 0.0, 0.0, 1.0, 0.0, 0.0, 1.0, -3.548e-07, 0.0, 1.0, -3.548e-07, 0.0, 1.0, -3.548e-07, 0.0, 1.0, -3.548e-07, 0.0, -1.947e-07, -1.0, 0.0, -1.947e-07, -1.0, 0.0, -1.947e-07, -1.0, 0.0, -1.947e-07, -1.0, 1.0, 6.494e-09, 0.0, 1.0, 6.494e-09, 0.0, 1.0, 6.494e-09, 0.0, 1.0, 6.494e-09, 0.0, 0.0, -1.0, 2.866e-07, 0.0, -1.0, 2.866e-07, 0.0, -1.0, 2.866e-07, 0.0, -1.0, 2.866e-07, -1.0, 0.0, 0.0, -1.0, 0.0, 0.0, -1.0, 0.0, 0.0, -1.0, 0.0, 0.0, -1.0, -1.948e-08, 0.0, -1.0, -1.948e-08, 0.0, -1.0, -1.948e-08, 0.0, -1.0, -1.948e-08, 0.0, 0.0, 1.863e-07, 1.0, 0.0, 1.863e-07, 1.0, 0.0, 1.863e-07, 1.0, 0.0, 1.863e-07, 1.0, 0.0, 1.0, 0.0, 0.0, 1.0, 0.0, 0.0, 1.0, 0.0, 0.0, 1.0, 0.0, 0.0, 2.235e-07, 1.0, 0.0, 2.235e-07, 1.0, 0.0, 2.235e-07, 1.0, 0.0, 2.235e-07, 1.0, -1.0, 0.0, 0.0, -1.0, 0.0, 0.0, -1.0, 0.0, 0.0, -1.0, 0.0, 0.0, 0.0, -1.0, 2.866e-07, 0.0, -1.0, 2.866e-07, 0.0, -1.0, 2.866e-07, 0.0, -1.0, 2.866e-07, -1.0, 3.247e-08, 0.0, -1.0, 3.247e-08, 0.0, -1.0, 3.247e-08, 0.0, -1.0, 3.247e-08, 0.0, 0.0, 1.863e-07, 1.0, 0.0, 1.863e-07, 1.0, 0.0, 1.863e-07, 1.0, 0.0, 1.863e-07, 1.0, 0.0, -1.947e-07, -1.0, 0.0, -1.947e-07, -1.0, 0.0, -1.947e-07, -1.0, 0.0, -1.947e-07, -1.0, 0.0, 1.0, -2.866e-07, 0.0, 1.0, -2.866e-07, 0.0, 1.0, -2.866e-07, 0.0, 1.0, -2.866e-07, 1.0, 0.0, 0.0, 1.0, 0.0, 0.0, 1.0, 0.0, 0.0, 1.0, 0.0, 0.0, 0.0, -1.0, 0.0, 0.0, -1.0, 0.0, 0.0, -1.0, 0.0, 0.0, -1.0, 0.0, 0.0, 1.0, -3.548e-07, 0.0, 1.0, -3.548e-07, 0.0, 1.0, -3.548e-07, 0.0, 1.0, -3.548e-07, -1.0, -1.791e-08, 0.0, -1.0, -1.791e-08, 0.0, -1.0, -1.791e-08, 0.0, -1.0, -1.791e-08, 0.0, 0.0, 2.235e-07, 1.0, 0.0, 2.235e-07, 1.0, 0.0, 2.235e-07, 1.0, 0.0, 2.235e-07, 1.0, 0.0, -1.947e-07, -1.0, 0.0, -1.947e-07, -1.0, 0.0, -1.947e-07, -1.0, 0.0, -1.947e-07, -1.0, 0.0, 1.0, -2.866e-07, 0.0, 1.0, -2.866e-07, 0.0, 1.0, -2.866e-07, 0.0, 1.0, -2.866e-07, 1.0, -1.791e-08, 0.0, 1.0, -1.791e-08, 0.0, 1.0, -1.791e-08, 0.0, 1.0, -1.791e-08, 0.0, 0.0, -1.0, 0.0, 0.0, -1.0, 0.0, 0.0, -1.0, 0.0, 0.0, -1.0, 0.0, -1.0, 0.0, 0.0, -1.0, 0.0, 0.0, -1.0, 0.0, 0.0, -1.0, 0.0, 0.0, 0.0, -1.947e-07, -1.0, 0.0, -1.947e-07, -1.0, 0.0, -1.947e-07, -1.0, 0.0, -1.947e-07, -1.0, 1.0, 1.444e-09, 0.0, 1.0, 1.444e-09, 0.0, 1.0, 1.444e-09, 0.0, 1.0, 1.444e-09, 0.0, 1.0, 1.444e-09, 0.0, 1.0, 1.444e-09, 0.0, 1.0, 1.444e-09, 0.0, 1.0, 1.444e-09, 0.0, 1.0, 1.444e-09, 0.0, 1.0, 1.444e-09, 0.0, 1.0, 1.444e-09, 0.0, 1.0, 1.444e-09, 0.0, 0.0, 1.0, -2.866e-07, 0.0, 1.0, -2.866e-07, 0.0, 1.0, -2.866e-07, 0.0, 1.0, -2.866e-07, 1.0, 0.0, 0.0, 1.0, 0.0, 0.0, 1.0, 0.0, 0.0, 1.0, 0.0, 0.0, 0.0, -1.0, 0.0, 0.0, -1.0, 0.0, 0.0, -1.0, 0.0, 0.0, -1.0, 0.0, -3.277e-09, -1.217e-07, -1.0, -3.277e-09, -1.217e-07, -1.0, -3.277e-09, -1.217e-07, -1.0, -3.277e-09, -1.217e-07, -1.0, -3.277e-09, -1.217e-07, -1.0, -3.277e-09, -1.217e-07, -1.0, -3.277e-09, -1.217e-07, -1.0, -3.277e-09, -1.217e-07, -1.0, -3.277e-09, -1.217e-07, -1.0, -3.277e-09, -1.217e-07, -1.0, -3.277e-09, -1.217e-07, -1.0, -3.277e-09, -1.217e-07, -1.0, -3.277e-09, -1.217e-07, -1.0, -3.277e-09, -1.217e-07, -1.0, -3.277e-09, -1.217e-07, -1.0, -3.277e-09, -1.217e-07, -1.0, -3.277e-09, -1.217e-07, -1.0, -3.277e-09, -1.217e-07, -1.0, -3.277e-09, -1.217e-07, -1.0, -3.277e-09, -1.217e-07, -1.0, -3.277e-09, -1.217e-07, -1.0, -3.277e-09, -1.217e-07, -1.0, -3.277e-09, -1.217e-07, -1.0, -3.277e-09, -1.217e-07, -1.0, -3.277e-09, -1.217e-07, -1.0, -3.277e-09, -1.217e-07, -1.0, -3.277e-09, -1.217e-07, -1.0, -3.277e-09, -1.217e-07, -1.0, -3.277e-09, -1.217e-07, -1.0, -3.277e-09, -1.217e-07, -1.0, -3.277e-09, -1.217e-07, -1.0, -3.277e-09, -1.217e-07, -1.0, -3.277e-09, -1.217e-07, -1.0, -3.277e-09, -1.217e-07, -1.0, -3.277e-09, -1.217e-07, -1.0, -3.277e-09, -1.217e-07, -1.0, -3.277e-09, -1.217e-07, -1.0, -3.277e-09, -1.217e-07, -1.0, -3.277e-09, -1.217e-07, -1.0, -3.277e-09, -1.217e-07, -1.0, -3.277e-09, -1.217e-07, -1.0, -3.277e-09, -1.217e-07, -1.0, -3.277e-09, -1.217e-07, -1.0, -3.277e-09, -1.217e-07, -1.0, -3.277e-09, -1.217e-07, -1.0, -1.0, -9.782e-08, 0.0, -1.0, -9.782e-08, 0.0, -1.0, -9.782e-08, 0.0, -1.0, -9.782e-08, 0.0, 0.0, 2.235e-07, 1.0, 0.0, 2.235e-07, 1.0, 0.0, 2.235e-07, 1.0, 0.0, 2.235e-07, 1.0, 1.0, 8.87e-08, 0.0, 1.0, 8.87e-08, 0.0, 1.0, 8.87e-08, 0.0, 1.0, 8.87e-08, 0.0, -1.0, 0.0, 0.0, -1.0, 0.0, 0.0, -1.0, 0.0, 0.0, -1.0, 0.0, 0.0, 0.0, -1.0, 3.548e-07, 0.0, -1.0, 3.548e-07, 0.0, -1.0, 3.548e-07, 0.0, -1.0, 3.548e-07, 1.0, 8.459e-14, 0.0, 1.0, 8.459e-14, 0.0, 1.0, 8.459e-14, 0.0, 1.0, 8.459e-14, 0.0, -1.0, 3.3e-08, 0.0, -1.0, 3.3e-08, 0.0, -1.0, 3.3e-08, 0.0, -1.0, 3.3e-08, 0.0, -1.0, 3.3e-08, 0.0, -1.0, 3.3e-08, 0.0, -1.0, 3.3e-08, 0.0, -1.0, 3.3e-08, 0.0, -1.0, 3.3e-08, 0.0, -1.0, 3.3e-08, 0.0, -1.0, 3.3e-08, 0.0, -1.0, 3.3e-08, 0.0, 1.0, 0.0, 0.0, 1.0, 0.0, 0.0, 1.0, 0.0, 0.0, 1.0, 0.0, 0.0, 9.313e-09, -1.0, 2.661e-07, 9.313e-09, -1.0, 2.661e-07, 9.313e-09, -1.0, 2.661e-07, 9.313e-09, -1.0, 2.661e-07, 1.0, 0.0, 0.0, 1.0, 0.0, 0.0, 1.0, 0.0, 0.0, 1.0, 0.0, 0.0, 0.0, -1.0, 2.217e-07, 0.0, -1.0, 2.217e-07, 0.0, -1.0, 2.217e-07, 0.0, -1.0, 2.217e-07, 0.0, -1.0, 2.217e-07, 0.0, -1.0, 2.217e-07, 0.0, -1.0, 2.217e-07, 0.0, -1.0, 2.217e-07, 0.0, -1.0, 2.217e-07, 0.0, -1.0, 2.217e-07, 0.0, -1.0, 2.217e-07, 0.0, -1.0, 2.217e-07, 0.0, -1.0, 2.217e-07, 0.0, -1.0, 2.217e-07, 0.0, -1.0, 2.217e-07, 0.0, -1.0, 2.217e-07, 0.0, 1.0, -3.548e-07, 0.0, 1.0, -3.548e-07, 0.0, 1.0, -3.548e-07, 0.0, 1.0, -3.548e-07, 0.0, 1.0, -8.87e-08, 0.0, 1.0, -8.87e-08, 0.0, 1.0, -8.87e-08, 0.0, 1.0, -8.87e-08, 0.0, 1.0, -1.419e-07, 0.0, 1.0, -1.419e-07, 0.0, 1.0, -1.419e-07, 0.0, 1.0, -1.419e-07, 9.313e-09, -1.0, 2.661e-07, 9.313e-09, -1.0, 2.661e-07, 9.313e-09, -1.0, 2.661e-07, 9.313e-09, -1.0, 2.661e-07, -1.0, 0.0, 0.0, -1.0, 0.0, 0.0, -1.0, 0.0, 0.0, -1.0, 0.0, 0.0, 1.0, 3.247e-08, 0.0, 1.0, 3.247e-08, 0.0, 1.0, 3.247e-08, 0.0, 1.0, 3.247e-08, 0.0, 0.0, 2.235e-07, 1.0, 0.0, 2.235e-07, 1.0, 0.0, 2.235e-07, 1.0, 0.0, 2.235e-07, 1.0, 1.0, -9.782e-08, 0.0, 1.0, -9.782e-08, 0.0, 1.0, -9.782e-08, 0.0, 1.0, -9.782e-08, 0.0, 0.0, -1.0, 2.866e-07, 0.0, -1.0, 2.866e-07, 0.0, -1.0, 2.866e-07, 0.0, -1.0, 2.866e-07, 0.0, -1.947e-07, -1.0, 0.0, -1.947e-07, -1.0, 0.0, -1.947e-07, -1.0, 0.0, -1.947e-07, -1.0, 9.056e-08, 1.0, 0.0, 9.056e-08, 1.0, 0.0, 0.1951, 0.9808, 0.0, 0.1951, 0.9808, 0.0, 0.1951, 0.9808, 0.0, 0.1951, 0.9808, 0.0, 0.3827, 0.9239, 0.0, 0.3827, 0.9239, 0.0, 0.3827, 0.9239, 0.0, 0.3827, 0.9239, 0.0, 0.5556, 0.8315, 0.0, 0.5556, 0.8315, 0.0, 0.5556, 0.8315, 0.0, 0.5556, 0.8315, 0.0, 0.7071, 0.7071, 0.0, 0.7071, 0.7071, 0.0, 0.7071, 0.7071, 0.0, 0.7071, 0.7071, 0.0, 0.8315, 0.5556, 0.0, 0.8315, 0.5556, 0.0, 0.8315, 0.5556, 0.0, 0.8315, 0.5556, 0.0, 0.9239, 0.3827, 0.0, 0.9239, 0.3827, 0.0, 0.9239, 0.3827, 0.0, 0.9239, 0.3827, 0.0, 0.9808, 0.1951, 0.0, 0.9808, 0.1951, 0.0, 0.9808, 0.1951, 0.0, 0.9808, 0.1951, 0.0, 1.0, 0.0, 0.0, 1.0, 0.0, 0.0, 1.0, 0.0, 0.0, 1.0, 0.0, 0.0, 0.9808, -0.1951, 0.0, 0.9808, -0.1951, 0.0, 0.9808, -0.1951, 0.0, 0.9808, -0.1951, 0.0, 0.9239, -0.3827, 0.0, 0.9239, -0.3827, 0.0, 0.9239, -0.3827, 0.0, 0.9239, -0.3827, 0.0, 0.8315, -0.5556, 0.0, 0.8315, -0.5556, 0.0, 0.8315, -0.5556, 0.0, 0.8315, -0.5556, 0.0, 0.7071, -0.7071, 0.0, 0.7071, -0.7071, 0.0, 0.7071, -0.7071, 0.0, 0.7071, -0.7071, 0.0, 0.5556, -0.8315, 0.0, 0.5556, -0.8315, 0.0, 0.5556, -0.8315, 0.0, 0.5556, -0.8315, 0.0, 0.3827, -0.9239, 0.0, 0.3827, -0.9239, 0.0, 0.3827, -0.9239, 0.0, 0.3827, -0.9239, 0.0, 0.1951, -0.9808, 0.0, 0.1951, -0.9808, 0.0, 0.1951, -0.9808, 0.0, 0.1951, -0.9808, 0.0, 9.056e-08, -1.0, 0.0, 9.056e-08, -1.0, 0.0, 9.056e-08, -1.0, 0.0, 9.056e-08, -1.0, 0.0, -0.1951, -0.9808, 0.0, -0.1951, -0.9808, 0.0, -0.1951, -0.9808, 0.0, -0.1951, -0.9808, 0.0, -0.3827, -0.9239, 0.0, -0.3827, -0.9239, 0.0, -0.3827, -0.9239, 0.0, -0.3827, -0.9239, 0.0, -0.5556, -0.8315, 0.0, -0.5556, -0.8315, 0.0, -0.5556, -0.8315, 0.0, -0.5556, -0.8315, 0.0, -0.7071, -0.7071, 0.0, -0.7071, -0.7071, 0.0, -0.7071, -0.7071, 0.0, -0.7071, -0.7071, 0.0, -0.8315, -0.5556, 0.0, -0.8315, -0.5556, 0.0, -0.8315, -0.5556, 0.0, -0.8315, -0.5556, 0.0, -0.9239, -0.3827, 0.0, -0.9239, -0.3827, 0.0, -0.9239, -0.3827, 0.0, -0.9239, -0.3827, 0.0, -0.9808, -0.1951, 0.0, -0.9808, -0.1951, 0.0, -0.9808, -0.1951, 0.0, -0.9808, -0.1951, 0.0, -1.0, 0.0, 0.0, -1.0, 0.0, 0.0, -1.0, 0.0, 0.0, -1.0, 0.0, 0.0, -0.9808, 0.1951, 0.0, -0.9808, 0.1951, 0.0, -0.9808, 0.1951, 0.0, -0.9808, 0.1951, 0.0, -0.9239, 0.3827, 0.0, -0.9239, 0.3827, 0.0, -0.9239, 0.3827, 0.0, -0.9239, 0.3827, 0.0, -0.8315, 0.5556, 0.0, -0.8315, 0.5556, 0.0, -0.8315, 0.5556, 0.0, -0.8315, 0.5556, 0.0, -0.7071, 0.7071, 0.0, -0.7071, 0.7071, 0.0, -0.7071, 0.7071, 0.0, -0.7071, 0.7071, 0.0, -0.5556, 0.8315, 0.0, -0.5556, 0.8315, 0.0, -0.5556, 0.8315, 0.0, -0.5556, 0.8315, 0.0, -0.3827, 0.9239, 0.0, -0.3827, 0.9239, 0.0, -2.984e-08, 0.0, 1.0, -2.984e-08, 0.0, 1.0, -2.984e-08, 0.0, 1.0, -2.984e-08, 0.0, 1.0, -2.984e-08, 0.0, 1.0, -2.984e-08, 0.0, 1.0, -2.984e-08, 0.0, 1.0, -2.984e-08, 0.0, 1.0, -2.984e-08, 0.0, 1.0, -2.984e-08, 0.0, 1.0, -2.984e-08, 0.0, 1.0, -2.984e-08, 0.0, 1.0, -2.984e-08, 0.0, 1.0, -2.984e-08, 0.0, 1.0, -2.984e-08, 0.0, 1.0, -2.984e-08, 0.0, 1.0, -2.984e-08, 0.0, 1.0, -2.984e-08, 0.0, 1.0, -2.984e-08, 0.0, 1.0, -2.984e-08, 0.0, 1.0, -2.984e-08, 0.0, 1.0, -2.984e-08, 0.0, 1.0, -2.984e-08, 0.0, 1.0, -2.984e-08, 0.0, 1.0, -2.984e-08, 0.0, 1.0, -2.984e-08, 0.0, 1.0, -2.984e-08, 0.0, 1.0, -2.984e-08, 0.0, 1.0, -2.984e-08, 0.0, 1.0, -2.984e-08, 0.0, 1.0, -2.984e-08, 0.0, 1.0, -2.984e-08, 0.0, 1.0, -0.3827, 0.9239, 0.0, -0.3827, 0.9239, 0.0, -0.1951, 0.9808, 0.0, -0.1951, 0.9808, 0.0, -0.1951, 0.9808, 0.0, -0.1951, 0.9808, 0.0, 9.056e-08, 1.0, 0.0, 9.056e-08, 1.0, 0.0, 2.163e-07, 0.0, -1.0, 2.163e-07, 0.0, -1.0, 2.163e-07, 0.0, -1.0, 2.163e-07, 0.0, -1.0, 2.163e-07, 0.0, -1.0, 2.163e-07, 0.0, -1.0, 2.163e-07, 0.0, -1.0, 2.163e-07, 0.0, -1.0, 2.163e-07, 0.0, -1.0, 2.163e-07, 0.0, -1.0, 2.163e-07, 0.0, -1.0, 2.163e-07, 0.0, -1.0, 2.163e-07, 0.0, -1.0, 2.163e-07, 0.0, -1.0, 2.163e-07, 0.0, -1.0, 2.163e-07, 0.0, -1.0, 2.163e-07, 0.0, -1.0, 2.163e-07, 0.0, -1.0, 2.163e-07, 0.0, -1.0, 2.163e-07, 0.0, -1.0, 2.163e-07, 0.0, -1.0, 2.163e-07, 0.0, -1.0, 2.163e-07, 0.0, -1.0, 2.163e-07, 0.0, -1.0, 2.163e-07, 0.0, -1.0, 2.163e-07, 0.0, -1.0, 2.163e-07, 0.0, -1.0, 2.163e-07, 0.0, -1.0, 2.163e-07, 0.0, -1.0, 2.163e-07, 0.0, -1.0, 2.163e-07, 0.0, -1.0, 2.163e-07, 0.0, -1.0, 0.0, 1.0, -1.33e-07, 0.0, 1.0, -1.33e-07, 0.0, 1.0, -1.33e-07, 0.0, 1.0, -1.33e-07, 0.0, 1.0, -1.33e-07, 0.0, 1.0, -1.33e-07, 0.0, 1.0, -1.33e-07, 0.0, 1.0, -1.33e-07, 0.0, 1.0, -1.33e-07, 0.0, 1.0, -1.33e-07, 0.0, 1.0, -1.33e-07, 0.0, 1.0, -1.33e-07, 0.0, 1.0, -1.33e-07, 0.0, 1.0, -1.33e-07, 0.0, 1.0, -1.33e-07, 0.0, 1.0, -1.33e-07, 0.0, 1.656e-07, 1.0, 0.0, 1.656e-07, 1.0, 0.0, 1.656e-07, 1.0, 0.0, 1.656e-07, 1.0, 9.349e-15, -1.947e-07, -1.0, 9.349e-15, -1.947e-07, -1.0, 9.349e-15, -1.947e-07, -1.0, 9.349e-15, -1.947e-07, -1.0, 9.349e-15, -1.947e-07, -1.0, 1.961e-08, 2.274e-07, 1.0, 1.961e-08, 2.274e-07, 1.0, 1.961e-08, 2.274e-07, 1.0, 1.961e-08, 2.274e-07, 1.0, 1.961e-08, 2.274e-07, 1.0])] * 3)])

# ---- objects
ob_uqfn_10_1_4x1_8x0_5mm_p0_4mm = bpy.data.objects.new('UQFN-10_1.4x1.8x0.5mm_P0.4mm', me_shape_9_indexedfaceset_001)

# ---- transforms, parenting, visibility, modifiers, constraints
ob_uqfn_10_1_4x1_8x0_5mm_p0_4mm.location = (0.0, 0.0, 0.0)
_m = ob_uqfn_10_1_4x1_8x0_5mm_p0_4mm.modifiers.new('Bevel', 'BEVEL')
_m.width = 0.002
_m.width_pct = 0.002
_m.segments = 4

# ---- collection membership
col_collection.objects.link(ob_uqfn_10_1_4x1_8x0_5mm_p0_4mm)

# ---- scene / render settings (as saved in the file)
scene.frame_start = 1; scene.frame_end = 250; scene.frame_set(1)
scene.render.engine = 'BLENDER_EEVEE_NEXT'
scene.cycles.sampling_pattern = 'TABULATED_SOBOL'
scene.cycles.use_light_tree = False
scene.eevee.ray_tracing_options.trace_max_roughness = 0.0
scene.view_settings.view_transform = 'Filmic'
bpy.context.view_layer.update()

# ---- added for rendering (the .blend has no active camera and no usable light): camera, sun
cam_auto = bpy.data.cameras.new('AutoCamera')
cam_auto.lens = 50.0
cam_auto.sensor_width = 36.0
cam_auto.clip_end = 1000.0
ob_auto_camera = bpy.data.objects.new('AutoCamera', cam_auto)
scene.collection.objects.link(ob_auto_camera)
ob_auto_camera.location = (2.17143, -2.60571, 2.01464)
ob_auto_camera.rotation_euler = (1.09748, -7.21219e-08, 0.694738)
scene.camera = ob_auto_camera
light_auto_sun = bpy.data.lights.new('AutoSun', 'SUN')
light_auto_sun.energy = 3.0
light_auto_sun.angle = 0.0523599
ob_auto_sun = bpy.data.objects.new('AutoSun', light_auto_sun)
scene.collection.objects.link(ob_auto_sun)
ob_auto_sun.rotation_euler = (0.872665, 0.174533, 0.523599)
bpy.context.view_layer.update()
